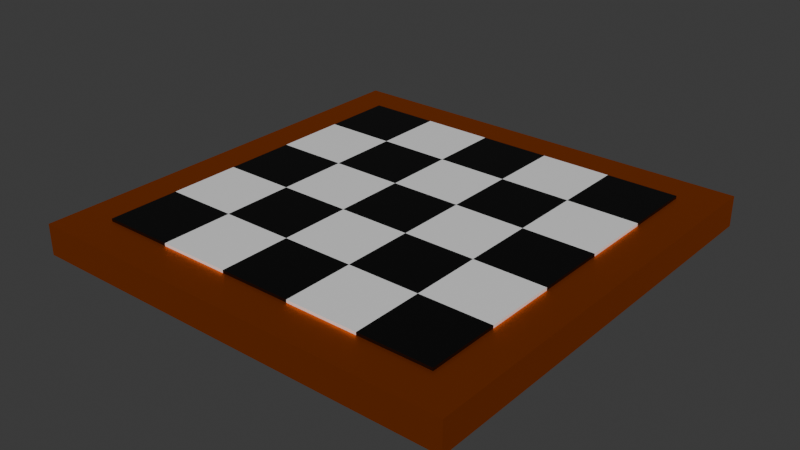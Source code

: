 # Source: satran_tahtas_.blend  (saved by Blender 4.0.36; exported with 4.5.12 LTS)
import bpy
from mathutils import Matrix  # noqa: F401  (used for matrix-valued properties, if any)

bpy.ops.wm.read_factory_settings(use_empty=True)
scene = bpy.context.scene
scene.name = 'Scene'

# ---- collections
col_collection = bpy.data.collections.new('Collection'); scene.collection.children.link(col_collection)

# ---- materials (node trees are filled in below, after node groups)
mat_material = bpy.data.materials.new('Material')
mat_material.alpha_threshold = 0.0
mat_material.use_transparent_shadow = False
mat_material.roughness = 0.5
mat_material.line_color = (0.0, 0.0, 0.0, 1.0)
mat_material_001 = bpy.data.materials.new('Material.001')
mat_material_001.use_transparent_shadow = False

# ---- material node trees
mat_material.use_nodes = True; mat_material.node_tree.nodes.clear()
_N = mat_material.node_tree.nodes; _L = mat_material.node_tree.links
n0 = _N.new('ShaderNodeOutputMaterial'); n0.name = 'Material Output'; n0.location = (300, 300)
n1 = _N.new('ShaderNodeBsdfPrincipled'); n1.name = 'Principled BSDF'; n1.location = (10, 300)
n1.inputs[3].default_value = 1.45
n2 = _N.new('ShaderNodeTexChecker'); n2.name = 'Checker Texture'; n2.location = (-347, 166)
n2.inputs[2].default_value = (0.0, 0.0, 0.0, 1.0)
_L.new(n1.outputs[0], n0.inputs[0])
_L.new(n2.outputs[0], n1.inputs[0])
n0.is_active_output = True
mat_material_001.use_nodes = True; mat_material_001.node_tree.nodes.clear()
_N = mat_material_001.node_tree.nodes; _L = mat_material_001.node_tree.links
n0 = _N.new('ShaderNodeBsdfPrincipled'); n0.name = 'Principled BSDF'; n0.location = (10, 300)
n0.inputs[0].default_value = (0.8003, 0.1559, 0.003807, 1.0)
n0.inputs[1].default_value = 1.0
n0.inputs[2].default_value = 0.5227
n0.inputs[3].default_value = 1.45
n1 = _N.new('ShaderNodeOutputMaterial'); n1.name = 'Material Output'; n1.location = (300, 300)
_L.new(n0.outputs[0], n1.inputs[0])
n1.is_active_output = True

# ---- world
world_world = bpy.data.worlds.new('World'); scene.world = world_world
world_world.use_nodes = True; world_world.node_tree.nodes.clear()
_N = world_world.node_tree.nodes; _L = world_world.node_tree.links
n0 = _N.new('ShaderNodeOutputWorld'); n0.name = 'World Output'; n0.location = (300, 300)
n1 = _N.new('ShaderNodeBackground'); n1.name = 'Background'; n1.location = (10, 300)
n1.inputs[0].default_value = (0.05088, 0.05088, 0.05088, 1.0)
_L.new(n1.outputs[0], n0.inputs[0])
n0.is_active_output = True
world_world.color = (0.05088, 0.05088, 0.05088)
world_world.use_sun_shadow = False
world_world.sun_shadow_jitter_overblur = 0.0

# ---- meshes
me_cube = bpy.data.meshes.new('Cube')
me_cube.from_pydata([(1.0, 1.0, 1.0), (1.0, 1.0, -1.0), (1.0, -1.0, 1.0), (1.0, -1.0, -1.0), (-1.0, 1.0, 1.0), (-1.0, 1.0, -1.0), (-1.0, -1.0, 1.0), (-1.0, -1.0, -1.0)], [], [(0, 4, 6, 2), (3, 2, 6, 7), (7, 6, 4, 5), (5, 1, 3, 7), (1, 0, 2, 3), (5, 4, 0, 1)])
_uv = me_cube.uv_layers.new(name='UVMap')
_uv.uv.foreach_set('vector', [0.625, 0.5, 0.875, 0.5, 0.875, 0.75, 0.625, 0.75, 0.375, 0.75, 0.625, 0.75, 0.625, 1.0, 0.375, 1.0, 0.375, 0.0, 0.625, 0.0, 0.625, 0.25, 0.375, 0.25, 0.125, 0.5, 0.375, 0.5, 0.375, 0.75, 0.125, 0.75, 0.375, 0.5, 0.625, 0.5, 0.625, 0.75, 0.375, 0.75, 0.375, 0.25, 0.625, 0.25, 0.625, 0.5, 0.375, 0.5])
me_cube.materials.append(mat_material)
me_cube.use_mirror_vertex_groups = False
me_cube.update()
me_cube_001 = bpy.data.meshes.new('Cube.001')
me_cube_001.from_pydata([(-1.0, -1.0, -1.0), (-1.0, -1.0, 1.0), (-1.0, 1.0, -1.0), (-1.0, 1.0, 1.0), (1.0, -1.0, -1.0), (1.0, -1.0, 1.0), (1.0, 1.0, -1.0), (1.0, 1.0, 1.0)], [], [(0, 1, 3, 2), (2, 3, 7, 6), (6, 7, 5, 4), (4, 5, 1, 0), (2, 6, 4, 0), (7, 3, 1, 5)])
_uv = me_cube_001.uv_layers.new(name='UVMap')
_uv.uv.foreach_set('vector', [0.375, 0.0, 0.625, 0.0, 0.625, 0.25, 0.375, 0.25, 0.375, 0.25, 0.625, 0.25, 0.625, 0.5, 0.375, 0.5, 0.375, 0.5, 0.625, 0.5, 0.625, 0.75, 0.375, 0.75, 0.375, 0.75, 0.625, 0.75, 0.625, 1.0, 0.375, 1.0, 0.125, 0.5, 0.375, 0.5, 0.375, 0.75, 0.125, 0.75, 0.625, 0.5, 0.875, 0.5, 0.875, 0.75, 0.625, 0.75])
me_cube_001.materials.append(mat_material_001)
me_cube_001.update()

# ---- objects
ob_cube = bpy.data.objects.new('Cube', me_cube)
ob_cube_001 = bpy.data.objects.new('Cube.001', me_cube_001)

# ---- transforms, parenting, visibility, modifiers, constraints
ob_cube.location = (0.0, 0.0, 0.0)
ob_cube.scale = (2.172, 2.172, -0.2195)
ob_cube.lock_rotations_4d = False
ob_cube.empty_display_type = 'ARROWS'
ob_cube.lineart.crease_threshold = 0.0
ob_cube_001.location = (0.0, 0.0, 0.0)
ob_cube_001.scale = (2.64, 2.64, 0.1865)

# ---- collection membership
col_collection.objects.link(ob_cube)
col_collection.objects.link(ob_cube_001)

# ---- scene / render settings (as saved in the file)
scene.frame_start = 1; scene.frame_end = 250; scene.frame_set(1)
scene.render.engine = 'BLENDER_EEVEE_NEXT'
scene.cycles.sampling_pattern = 'TABULATED_SOBOL'
bpy.context.view_layer.update()

# ---- added for rendering (the .blend has no active camera and no usable light): camera, sun
cam_auto = bpy.data.cameras.new('AutoCamera')
cam_auto.lens = 50.0
cam_auto.sensor_width = 36.0
cam_auto.clip_end = 1000.0
ob_auto_camera = bpy.data.objects.new('AutoCamera', cam_auto)
scene.collection.objects.link(ob_auto_camera)
ob_auto_camera.location = (6.91944, -8.30333, 5.53555)
ob_auto_camera.rotation_euler = (1.09748, -7.21219e-08, 0.694738)
scene.camera = ob_auto_camera
light_auto_sun = bpy.data.lights.new('AutoSun', 'SUN')
light_auto_sun.energy = 3.0
light_auto_sun.angle = 0.0523599
ob_auto_sun = bpy.data.objects.new('AutoSun', light_auto_sun)
scene.collection.objects.link(ob_auto_sun)
ob_auto_sun.rotation_euler = (0.872665, 0.174533, 0.523599)
bpy.context.view_layer.update()
